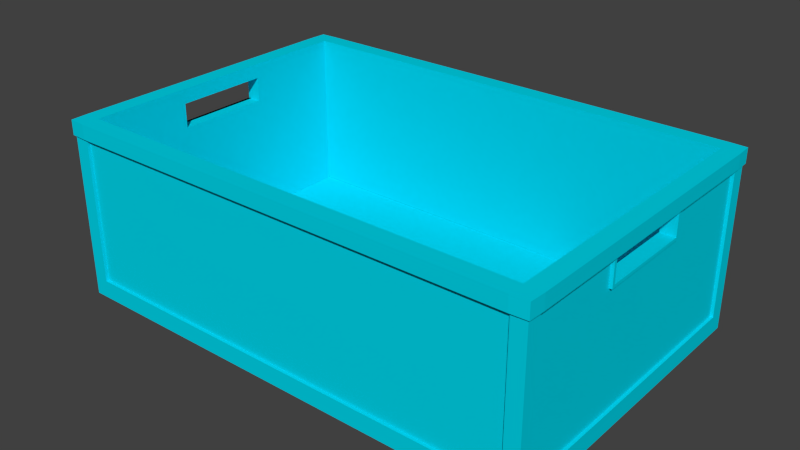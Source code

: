 # Source: container.blend  (saved by Blender 2.70.0; exported with 4.5.12 LTS)
import bpy
from mathutils import Matrix  # noqa: F401  (used for matrix-valued properties, if any)

bpy.ops.wm.read_factory_settings(use_empty=True)
scene = bpy.context.scene
scene.name = 'Scene'

# ---- collections
col_collection_1 = bpy.data.collections.new('Collection 1'); scene.collection.children.link(col_collection_1)

# ---- materials (node trees are filled in below, after node groups)
mat_cluster04 = bpy.data.materials.new('CLuster04')
mat_cluster04.alpha_threshold = 0.0
mat_cluster04.use_transparent_shadow = False
mat_cluster04.diffuse_color = (0.0, 0.6667, 0.8275, 1.0)
mat_cluster04.specular_color = (0.898, 0.898, 0.898)
mat_cluster04.roughness = 0.5
mat_cluster04.line_color = (0.0, 0.0, 0.0, 1.0)

# ---- material node trees

# ---- world
world_world = bpy.data.worlds.new('World'); scene.world = world_world
world_world.color = (0.05088, 0.05088, 0.05088)
world_world.use_sun_shadow = False
world_world.sun_shadow_jitter_overblur = 0.0
world_world.cycles.sampling_method = 'MANUAL'
world_world.cycles.sample_map_resolution = 256

# ---- meshes
me_behaelter = bpy.data.meshes.new('Behaelter_')
me_behaelter.from_pydata([(-300.9, -199.8, -168.9), (-282.4, -199.8, -168.9), (282.4, -199.8, -168.9), (300.9, -199.8, -168.9), (-300.9, -181.9, -168.9), (-282.4, -181.9, -168.9), (282.4, -181.9, -168.9), (300.9, -181.9, -168.9), (-300.9, -59.02, -168.9), (-282.4, -59.02, -168.9), (282.4, -59.02, -168.9), (300.9, -59.02, -168.9), (-300.9, 59.02, -168.9), (-282.4, 59.02, -168.9), (282.4, 59.02, -168.9), (300.9, 59.02, -168.9), (-300.9, 181.9, -168.9), (-282.4, 181.9, -168.9), (282.4, 181.9, -168.9), (300.9, 181.9, -168.9), (-300.9, 199.8, -168.9), (-282.4, 199.8, -168.9), (282.4, 199.8, -168.9), (300.9, 199.8, -168.9), (-300.9, -199.8, -146.6), (-282.4, -199.8, -146.6), (282.4, -199.8, -146.6), (300.9, -199.8, -146.6), (-300.9, -181.9, -146.6), (-282.4, -181.9, -146.6), (282.4, -181.9, -146.6), (300.9, -181.9, -146.6), (-300.9, -59.02, -146.6), (-282.4, -59.02, -146.6), (282.4, -59.02, -146.6), (300.9, -59.02, -146.6), (-300.9, 59.02, -146.6), (-282.4, 59.02, -146.6), (282.4, 59.02, -146.6), (300.9, 59.02, -146.6), (-300.9, 181.9, -146.6), (-282.4, 181.9, -146.6), (282.4, 181.9, -146.6), (300.9, 181.9, -146.6), (-300.9, 199.8, -146.6), (-282.4, 199.8, -146.6), (282.4, 199.8, -146.6), (300.9, 199.8, -146.6), (-300.9, -199.8, 3.283), (-282.4, -199.8, 3.283), (282.4, -199.8, 3.283), (300.9, -199.8, 3.283), (300.9, -181.9, 3.283), (300.9, -59.02, 3.283), (300.9, 59.02, 3.283), (300.9, 181.9, 3.283), (300.9, 199.8, 3.283), (282.4, 199.8, 3.283), (-282.4, 199.8, 3.283), (-300.9, 199.8, 3.283), (-300.9, 181.9, 3.283), (-300.9, 59.02, 3.283), (-300.9, -59.02, 3.283), (-300.9, -181.9, 3.283), (282.4, -181.9, 3.283), (-282.4, -181.9, 3.283), (-282.4, -59.02, 3.283), (-282.4, 59.02, 3.283), (-282.4, 181.9, 3.283), (282.4, 181.9, 3.283), (282.4, 59.02, 3.283), (282.4, -59.02, 3.283), (-300.9, -199.8, 33.9), (-282.4, -199.8, 33.9), (282.4, -199.8, 33.9), (300.9, -199.8, 33.9), (300.9, -181.9, 33.9), (300.9, -59.02, 33.9), (300.9, 59.02, 33.9), (300.9, 181.9, 33.9), (300.9, 199.8, 33.9), (282.4, 199.8, 33.9), (-282.4, 199.8, 33.9), (-300.9, 199.8, 33.9), (-300.9, 181.9, 33.9), (-300.9, 59.02, 33.9), (-300.9, -59.02, 33.9), (-300.9, -181.9, 33.9), (282.4, -181.9, 33.9), (-282.4, -181.9, 33.9), (-282.4, -59.02, 33.9), (-282.4, 59.02, 33.9), (-282.4, 181.9, 33.9), (282.4, 181.9, 33.9), (282.4, 59.02, 33.9), (282.4, -59.02, 33.9), (-300.9, -199.8, 52.27), (-282.4, -199.8, 52.27), (282.4, -199.8, 52.27), (300.9, -199.8, 52.27), (300.9, -181.9, 52.27), (300.9, -59.02, 52.27), (300.9, 59.02, 52.27), (300.9, 181.9, 52.27), (300.9, 199.8, 52.27), (282.4, 199.8, 52.27), (-282.4, 199.8, 52.27), (-300.9, 199.8, 52.27), (-300.9, 181.9, 52.27), (-300.9, 59.02, 52.27), (-300.9, -59.02, 52.27), (-300.9, -181.9, 52.27), (282.4, -181.9, 52.27), (-282.4, -181.9, 52.27), (-282.4, -59.02, 52.27), (-282.4, 59.02, 52.27), (-282.4, 181.9, 52.27), (282.4, 181.9, 52.27), (282.4, 59.02, 52.27), (282.4, -59.02, 52.27), (-282.4, -195.9, -146.6), (282.4, -195.9, -146.6), (282.4, -195.9, 3.283), (282.4, -195.9, 33.9), (-282.4, -195.9, 33.9), (-282.4, -195.9, 3.283), (282.4, 195.9, -146.6), (-282.4, 195.9, -146.6), (-282.4, 195.9, 3.283), (-282.4, 195.9, 33.9), (282.4, 195.9, 33.9), (282.4, 195.9, 3.283), (-300.9, 62.87, 52.27), (-282.4, 62.87, 52.27), (-282.4, 62.87, 33.9), (-282.4, 62.87, 3.283), (-282.4, 62.87, -146.6), (282.4, 62.87, -146.6), (282.4, 62.87, 3.283), (282.4, 62.87, 33.9), (282.4, 62.87, 52.27), (300.9, 62.87, 52.27), (300.9, 62.87, 33.9), (300.9, 62.87, 3.283), (300.9, 62.87, -146.6), (300.9, 62.87, -168.9), (282.4, 62.87, -168.9), (-282.4, 62.87, -168.9), (-300.9, 62.87, -168.9), (-300.9, 62.87, -146.6), (-300.9, 62.87, 3.283), (-300.9, 62.87, 33.9), (-300.9, -62.57, 52.27), (-282.4, -62.57, 52.27), (-282.4, -62.57, 33.9), (-282.4, -62.57, 3.283), (-282.4, -62.57, -146.6), (282.4, -62.57, -146.6), (282.4, -62.57, 3.283), (282.4, -62.57, 33.9), (282.4, -62.57, 52.27), (300.9, -62.57, 52.27), (300.9, -62.57, 33.9), (300.9, -62.57, 3.283), (300.9, -62.57, -146.6), (300.9, -62.57, -168.9), (282.4, -62.57, -168.9), (-282.4, -62.57, -168.9), (-300.9, -62.57, -168.9), (-300.9, -62.57, -146.6), (-300.9, -62.57, 3.283), (-300.9, -62.57, 33.9), (-282.4, 195.9, -0.5312), (282.4, 195.9, -0.5313), (282.4, 199.8, -0.5313), (300.9, 199.8, -0.5313), (300.9, 181.9, -0.5313), (300.9, 62.87, -0.5313), (300.9, 59.02, -0.5313), (300.9, -59.02, -0.5313), (300.9, -62.57, -0.5313), (300.9, -181.9, -0.5313), (300.9, -199.8, -0.5313), (282.4, -199.8, -0.5313), (282.4, -195.9, -0.5313), (-282.4, -195.9, -0.5313), (-282.4, -199.8, -0.5313), (-300.9, -199.8, -0.5313), (-300.9, -181.9, -0.5313), (-300.9, -62.57, -0.5312), (-300.9, -59.02, -0.5312), (-300.9, 59.02, -0.5313), (-300.9, 62.87, -0.5313), (-300.9, 181.9, -0.5313), (-300.9, 199.8, -0.5312), (-282.4, 199.8, -0.5312), (297.1, -181.9, -146.6), (297.1, -62.57, -146.6), (297.1, -59.02, -146.6), (297.1, 59.02, -146.6), (297.1, 62.87, -146.6), (297.1, 181.9, -146.6), (297.1, 181.9, -0.5313), (297.1, 181.9, 3.283), (297.1, 181.9, 33.9), (297.1, 62.87, 33.9), (297.1, 62.87, 3.283), (297.1, 62.87, -0.5313), (297.1, 59.02, -0.5313), (297.1, -59.02, -0.5313), (297.1, -62.57, -0.5313), (297.1, -62.57, 3.283), (297.1, -62.57, 33.9), (297.1, -181.9, 33.9), (297.1, -181.9, 3.283), (297.1, -181.9, -0.5313), (-297.1, -59.02, -146.6), (-297.1, -62.57, -146.6), (-297.1, -181.9, -146.6), (-297.1, -181.9, -0.5313), (-297.1, -181.9, 3.283), (-297.1, -181.9, 33.9), (-297.1, -62.57, 33.9), (-297.1, -62.57, 3.283), (-297.1, -62.57, -0.5312), (-297.1, -59.02, -0.5312), (-297.1, -59.02, 3.283), (-297.1, 59.02, 3.283), (-297.1, 59.02, -0.5313), (-297.1, 62.87, -0.5313), (-297.1, 62.87, 3.283), (-297.1, 62.87, 33.9), (-297.1, 181.9, 33.9), (-297.1, 181.9, 3.283), (-297.1, 181.9, -0.5313), (-297.1, 181.9, -146.6), (-297.1, 62.87, -146.6), (-297.1, 59.02, -146.6), (-303.1, -202.0, 33.9), (-282.4, -202.9, 33.9), (282.4, -202.9, 33.9), (303.1, -202.0, 33.9), (304.0, -181.9, 33.9), (304.0, -62.57, 33.9), (304.0, -59.02, 33.9), (304.0, 59.02, 33.9), (304.0, 62.87, 33.9), (304.0, 181.9, 33.9), (303.1, 202.0, 33.9), (282.4, 202.9, 33.9), (-282.4, 202.9, 33.9), (-303.1, 202.0, 33.9), (-304.0, 181.9, 33.9), (-304.0, 62.87, 33.9), (-304.0, 59.02, 33.9), (-304.0, -59.02, 33.9), (-304.0, -62.57, 33.9), (-304.0, -181.9, 33.9), (-282.4, -202.9, 52.27), (-303.1, -202.0, 52.27), (-304.0, -181.9, 52.27), (-304.0, -62.57, 52.27), (-304.0, -59.02, 52.27), (-304.0, 59.02, 52.27), (-304.0, 62.87, 52.27), (-304.0, 181.9, 52.27), (-303.1, 202.0, 52.27), (-282.4, 202.9, 52.27), (282.4, 202.9, 52.27), (303.1, 202.0, 52.27), (304.0, 181.9, 52.27), (304.0, 62.87, 52.27), (304.0, 59.02, 52.27), (304.0, -59.02, 52.27), (304.0, -62.57, 52.27), (304.0, -181.9, 52.27), (303.1, -202.0, 52.27), (282.4, -202.9, 52.27), (-300.9, -199.8, -168.9), (-282.4, -199.8, -168.9), (-300.9, -199.8, -168.9), (-282.4, -199.8, -168.9), (282.4, -199.8, -168.9), (-282.4, -199.8, -168.9), (282.4, -199.8, -168.9), (300.9, -199.8, -168.9), (282.4, -199.8, -168.9), (300.9, -199.8, -168.9), (300.9, -181.9, -168.9), (300.9, -199.8, -146.6), (300.9, -199.8, -168.9), (300.9, -62.57, -168.9), (300.9, -181.9, -168.9), (300.9, -62.57, -168.9), (300.9, -59.02, -168.9), (300.9, 59.02, -168.9), (300.9, -59.02, -168.9), (300.9, 62.87, -168.9), (300.9, 59.02, -168.9), (300.9, 62.87, -168.9), (300.9, 181.9, -168.9), (300.9, 199.8, -168.9), (300.9, 181.9, -168.9), (300.9, 199.8, -168.9), (282.4, 199.8, -168.9), (300.9, 199.8, -146.6), (300.9, 199.8, -168.9), (282.4, 199.8, -168.9), (-282.4, 199.8, -168.9), (282.4, 199.8, -168.9), (-282.4, 199.8, -168.9), (-300.9, 199.8, -168.9), (-282.4, 199.8, -168.9), (-300.9, 199.8, -168.9), (-300.9, 181.9, -168.9), (-300.9, 199.8, -146.6), (-300.9, 199.8, -168.9), (-300.9, 62.87, -168.9), (-300.9, 181.9, -168.9), (-300.9, 62.87, -168.9), (-300.9, 59.02, -168.9), (-300.9, -59.02, -168.9), (-300.9, 59.02, -168.9), (-300.9, -62.57, -168.9), (-300.9, -59.02, -168.9), (-300.9, -62.57, -168.9), (-300.9, -181.9, -168.9), (-300.9, -199.8, -168.9), (-300.9, -199.8, -146.6), (-300.9, -199.8, -146.6), (-300.9, -181.9, -168.9), (300.9, -199.8, -0.5313), (300.9, -199.8, -0.5313), (300.9, -199.8, -146.6), (300.9, 199.8, -0.5313), (300.9, 199.8, -0.5313), (300.9, 199.8, -146.6), (-300.9, 199.8, -0.5312), (-300.9, 199.8, -0.5312), (-300.9, 199.8, -146.6), (-300.9, -199.8, -146.6), (-300.9, -199.8, -0.5313), (-300.9, -199.8, -146.6), (300.9, 181.9, -168.9), (300.9, 62.87, -168.9), (300.9, 181.9, -168.9), (-300.9, 59.02, -168.9), (-300.9, 62.87, -168.9), (-300.9, 59.02, -168.9), (300.9, -59.02, -168.9), (300.9, -62.57, -168.9), (300.9, -59.02, -168.9), (-300.9, -181.9, -168.9), (-300.9, -62.57, -168.9), (-300.9, -181.9, -168.9), (300.9, -199.8, -0.5313), (300.9, -199.8, -0.5313), (300.9, 199.8, -0.5313), (300.9, 199.8, -0.5313), (-300.9, 199.8, -0.5312), (-300.9, 199.8, -0.5312), (-300.9, -199.8, -0.5313)], [], [(0, 4, 5), (0, 5, 1), (1, 5, 6), (6, 2, 1), (2, 6, 7), (7, 3, 2), (168, 167, 5), (5, 4, 168), (167, 166, 6), (6, 5, 167), (166, 165, 7), (7, 6, 166), (8, 12, 13), (13, 9, 8), (9, 13, 14), (14, 10, 9), (10, 14, 15), (15, 11, 10), (148, 147, 13), (13, 12, 148), (147, 146, 14), (14, 13, 147), (146, 145, 15), (15, 14, 146), (16, 20, 21), (21, 17, 16), (17, 21, 22), (22, 18, 17), (18, 22, 23), (23, 19, 18), (96, 97, 113), (113, 111, 96), (97, 98, 112), (112, 113, 97), (98, 99, 100), (100, 112, 98), (113, 153, 152), (152, 111, 113), (30, 157, 156), (156, 29, 30), (100, 161, 160), (160, 112, 100), (110, 114, 115), (115, 109, 110), (33, 34, 38), (38, 37, 33), (119, 101, 102), (102, 118, 119), (115, 133, 132), (132, 109, 115), (38, 137, 136), (136, 37, 38), (102, 141, 140), (140, 118, 102), (108, 116, 106), (106, 107, 108), (116, 117, 105), (105, 106, 116), (117, 103, 104), (104, 105, 117), (278, 279, 25), (25, 24, 280), (281, 282, 26), (26, 25, 283), (284, 285, 27), (27, 26, 286), (287, 288, 31), (31, 289, 290), (291, 164, 31), (31, 292, 293), (294, 295, 39), (39, 35, 296), (297, 144, 39), (39, 298, 299), (300, 301, 47), (47, 43, 302), (303, 304, 46), (46, 305, 306), (307, 308, 45), (45, 46, 309), (310, 311, 44), (44, 45, 312), (313, 314, 40), (40, 315, 316), (317, 149, 40), (40, 318, 319), (320, 321, 32), (32, 36, 322), (323, 169, 32), (32, 324, 325), (326, 327, 328), (329, 28, 330), (25, 186, 187), (187, 24, 25), (121, 184, 185), (185, 120, 121), (27, 182, 183), (183, 26, 27), (31, 181, 331), (332, 333, 31), (197, 210, 215), (215, 196, 197), (199, 208, 209), (209, 198, 199), (200, 207, 208), (208, 199, 200), (47, 175, 176), (176, 43, 47), (46, 174, 334), (335, 336, 46), (127, 172, 173), (173, 126, 127), (44, 194, 195), (195, 45, 44), (40, 193, 337), (338, 339, 40), (236, 229, 234), (234, 235, 236), (216, 225, 228), (228, 237, 216), (217, 224, 225), (225, 216, 217), (340, 341, 188), (188, 28, 342), (30, 29, 65), (65, 64, 30), (156, 155, 65), (65, 29, 156), (33, 37, 67), (67, 66, 33), (136, 135, 67), (67, 37, 136), (41, 42, 69), (69, 68, 41), (137, 138, 69), (69, 42, 137), (38, 34, 71), (71, 70, 38), (157, 158, 71), (71, 34, 157), (48, 49, 73), (73, 72, 48), (125, 122, 123), (123, 124, 125), (50, 51, 75), (75, 74, 50), (51, 52, 76), (76, 75, 51), (211, 212, 213), (213, 214, 211), (143, 142, 78), (78, 54, 143), (55, 56, 80), (80, 79, 55), (56, 57, 81), (81, 80, 56), (131, 128, 129), (129, 130, 131), (58, 59, 83), (83, 82, 58), (59, 60, 84), (84, 83, 59), (230, 231, 232), (232, 233, 230), (170, 171, 86), (86, 62, 170), (63, 48, 72), (72, 87, 63), (64, 65, 89), (89, 88, 64), (155, 154, 89), (89, 65, 155), (135, 134, 91), (91, 67, 135), (68, 69, 93), (93, 92, 68), (138, 139, 93), (93, 69, 138), (158, 159, 95), (95, 71, 158), (238, 239, 258), (258, 259, 238), (239, 240, 277), (277, 258, 239), (240, 241, 276), (276, 277, 240), (241, 242, 275), (275, 276, 241), (243, 274, 275), (275, 242, 243), (244, 245, 272), (272, 273, 244), (246, 271, 272), (272, 245, 246), (247, 248, 269), (269, 270, 247), (248, 249, 268), (268, 269, 248), (249, 250, 267), (267, 268, 249), (250, 251, 266), (266, 267, 250), (251, 252, 265), (265, 266, 251), (253, 264, 265), (265, 252, 253), (254, 255, 262), (262, 263, 254), (256, 261, 262), (262, 255, 256), (257, 238, 259), (259, 260, 257), (88, 89, 113), (113, 112, 88), (154, 153, 113), (113, 89, 154), (90, 91, 115), (115, 114, 90), (134, 133, 115), (115, 91, 134), (92, 93, 117), (117, 116, 92), (139, 140, 117), (117, 93, 139), (94, 95, 119), (119, 118, 94), (159, 160, 119), (119, 95, 159), (62, 86, 90), (90, 66, 62), (86, 85, 91), (91, 90, 86), (85, 61, 67), (67, 91, 85), (61, 62, 66), (66, 67, 61), (54, 78, 94), (94, 70, 54), (78, 77, 95), (95, 94, 78), (77, 53, 71), (71, 95, 77), (53, 54, 70), (70, 71, 53), (25, 26, 121), (121, 120, 25), (183, 184, 121), (121, 26, 183), (50, 74, 123), (123, 122, 50), (74, 73, 124), (124, 123, 74), (73, 49, 125), (125, 124, 73), (186, 185, 125), (125, 49, 186), (46, 45, 127), (127, 126, 46), (195, 172, 127), (127, 45, 195), (58, 82, 129), (129, 128, 58), (82, 81, 130), (130, 129, 82), (81, 57, 131), (131, 130, 81), (174, 173, 131), (131, 57, 174), (16, 17, 147), (147, 148, 16), (17, 18, 146), (146, 147, 17), (18, 19, 145), (145, 146, 18), (116, 108, 132), (132, 133, 116), (42, 41, 136), (136, 137, 42), (103, 117, 140), (140, 141, 103), (343, 43, 144), (144, 344, 345), (346, 36, 149), (149, 347, 348), (201, 202, 207), (207, 200, 201), (237, 228, 229), (229, 236, 237), (41, 68, 135), (135, 136, 41), (38, 70, 138), (138, 137, 38), (203, 204, 205), (205, 206, 203), (61, 85, 151), (151, 150, 61), (68, 92, 134), (134, 135, 68), (70, 94, 139), (139, 138, 70), (247, 270, 271), (271, 246, 247), (254, 263, 264), (264, 253, 254), (92, 116, 133), (133, 134, 92), (94, 118, 140), (140, 139, 94), (8, 9, 167), (167, 168, 8), (9, 10, 166), (166, 167, 9), (10, 11, 165), (165, 166, 10), (114, 110, 152), (152, 153, 114), (34, 33, 156), (156, 157, 34), (101, 119, 160), (160, 161, 101), (349, 35, 164), (164, 350, 351), (352, 28, 169), (169, 353, 354), (198, 209, 210), (210, 197, 198), (218, 219, 224), (224, 217, 218), (33, 66, 155), (155, 156, 33), (30, 64, 158), (158, 157, 30), (53, 77, 162), (162, 163, 53), (220, 221, 222), (222, 223, 220), (66, 90, 154), (154, 155, 66), (64, 88, 159), (159, 158, 64), (244, 273, 274), (274, 243, 244), (257, 260, 261), (261, 256, 257), (90, 114, 153), (153, 154, 90), (88, 112, 160), (160, 159, 88), (49, 48, 187), (187, 186, 49), (122, 125, 185), (185, 184, 122), (51, 50, 183), (183, 182, 51), (52, 51, 355), (356, 181, 52), (211, 214, 215), (215, 210, 211), (54, 53, 179), (179, 178, 54), (143, 54, 178), (178, 177, 143), (56, 55, 176), (176, 175, 56), (57, 56, 357), (358, 174, 57), (128, 131, 173), (173, 172, 128), (59, 58, 195), (195, 194, 59), (60, 59, 359), (360, 193, 60), (230, 233, 234), (234, 229, 230), (226, 227, 228), (228, 225, 226), (170, 62, 190), (190, 189, 170), (48, 63, 188), (188, 361, 48), (50, 122, 184), (184, 183, 50), (25, 120, 185), (185, 186, 25), (58, 128, 172), (172, 195, 58), (46, 126, 173), (173, 174, 46), (203, 206, 207), (207, 202, 203), (61, 150, 192), (192, 191, 61), (53, 163, 180), (180, 179, 53), (220, 223, 224), (224, 219, 220), (31, 164, 197), (197, 196, 31), (164, 35, 198), (198, 197, 164), (35, 39, 199), (199, 198, 35), (39, 144, 200), (200, 199, 39), (144, 43, 201), (201, 200, 144), (43, 176, 202), (202, 201, 43), (176, 55, 203), (203, 202, 176), (55, 79, 204), (204, 203, 55), (79, 142, 205), (205, 204, 79), (142, 143, 206), (206, 205, 142), (143, 177, 207), (207, 206, 143), (177, 178, 208), (208, 207, 177), (178, 179, 209), (209, 208, 178), (179, 180, 210), (210, 209, 179), (180, 163, 211), (211, 210, 180), (163, 162, 212), (212, 211, 163), (162, 76, 213), (213, 212, 162), (76, 52, 214), (214, 213, 76), (52, 181, 215), (215, 214, 52), (181, 31, 196), (196, 215, 181), (32, 169, 217), (217, 216, 32), (169, 28, 218), (218, 217, 169), (28, 188, 219), (219, 218, 28), (188, 63, 220), (220, 219, 188), (63, 87, 221), (221, 220, 63), (87, 171, 222), (222, 221, 87), (171, 170, 223), (223, 222, 171), (170, 189, 224), (224, 223, 170), (189, 190, 225), (225, 224, 189), (190, 62, 226), (226, 225, 190), (62, 61, 227), (227, 226, 62), (61, 191, 228), (228, 227, 61), (191, 192, 229), (229, 228, 191), (192, 150, 230), (230, 229, 192), (150, 151, 231), (231, 230, 150), (151, 84, 232), (232, 231, 151), (84, 60, 233), (233, 232, 84), (60, 193, 234), (234, 233, 60), (193, 40, 235), (235, 234, 193), (40, 149, 236), (236, 235, 40), (149, 36, 237), (237, 236, 149), (36, 32, 216), (216, 237, 36), (72, 73, 239), (239, 238, 72), (73, 74, 240), (240, 239, 73), (74, 75, 241), (241, 240, 74), (75, 76, 242), (242, 241, 75), (76, 162, 243), (243, 242, 76), (162, 77, 244), (244, 243, 162), (77, 78, 245), (245, 244, 77), (78, 142, 246), (246, 245, 78), (142, 79, 247), (247, 246, 142), (79, 80, 248), (248, 247, 79), (80, 81, 249), (249, 248, 80), (81, 82, 250), (250, 249, 81), (82, 83, 251), (251, 250, 82), (83, 84, 252), (252, 251, 83), (84, 151, 253), (253, 252, 84), (151, 85, 254), (254, 253, 151), (85, 86, 255), (255, 254, 85), (86, 171, 256), (256, 255, 86), (171, 87, 257), (257, 256, 171), (87, 72, 238), (238, 257, 87), (97, 96, 259), (259, 258, 97), (96, 111, 260), (260, 259, 96), (111, 152, 261), (261, 260, 111), (152, 110, 262), (262, 261, 152), (110, 109, 263), (263, 262, 110), (109, 132, 264), (264, 263, 109), (132, 108, 265), (265, 264, 132), (108, 107, 266), (266, 265, 108), (107, 106, 267), (267, 266, 107), (106, 105, 268), (268, 267, 106), (105, 104, 269), (269, 268, 105), (104, 103, 270), (270, 269, 104), (103, 141, 271), (271, 270, 103), (141, 102, 272), (272, 271, 141), (102, 101, 273), (273, 272, 102), (101, 161, 274), (274, 273, 101), (161, 100, 275), (275, 274, 161), (100, 99, 276), (276, 275, 100), (99, 98, 277), (277, 276, 99), (98, 97, 258), (258, 277, 98)])
_uv = me_behaelter.uv_layers.new(name='UVMap')
_uv.uv.foreach_set('vector', [1.0, 0.0, 1.0, 79.93, -199.6, 79.93, 1.0, 0.0, -199.6, 79.93, -199.6, 0.0, -199.6, 0.0, -199.6, 79.93, -400.2, 79.93, -400.2, 79.93, -400.2, 0.0, -199.6, 0.0, -400.2, 0.0, -400.2, 79.93, -600.8, 79.93, -600.8, 79.93, -600.8, 0.0, -400.2, 0.0, 1.0, 157.5, -199.6, 157.5, -199.6, 79.93, -199.6, 79.93, 1.0, 79.93, 1.0, 157.5, -199.6, 157.5, -400.2, 157.5, -400.2, 79.93, -400.2, 79.93, -199.6, 79.93, -199.6, 157.5, -400.2, 157.5, -600.8, 157.5, -600.8, 79.93, -600.8, 79.93, -400.2, 79.93, -400.2, 157.5, 1.0, 159.9, 1.0, 239.8, -199.6, 239.8, -199.6, 239.8, -199.6, 159.9, 1.0, 159.9, -199.6, 159.9, -199.6, 239.8, -400.2, 239.8, -400.2, 239.8, -400.2, 159.9, -199.6, 159.9, -400.2, 159.9, -400.2, 239.8, -600.8, 239.8, -600.8, 239.8, -600.8, 159.9, -400.2, 159.9, 1.0, 242.3, -199.6, 242.3, -199.6, 239.8, -199.6, 239.8, 1.0, 239.8, 1.0, 242.3, -199.6, 242.3, -400.2, 242.3, -400.2, 239.8, -400.2, 239.8, -199.6, 239.8, -199.6, 242.3, -400.2, 242.3, -600.8, 242.3, -600.8, 239.8, -600.8, 239.8, -400.2, 239.8, -400.2, 242.3, 1.0, 319.7, 1.0, 399.6, -199.6, 399.6, -199.6, 399.6, -199.6, 319.7, 1.0, 319.7, -199.6, 319.7, -199.6, 399.6, -400.2, 399.6, -400.2, 399.6, -400.2, 319.7, -199.6, 319.7, -400.2, 319.7, -400.2, 399.6, -600.8, 399.6, -600.8, 399.6, -600.8, 319.7, -400.2, 319.7, 0.0, 0.0, 200.6, 0.0, 200.6, 79.93, 200.6, 79.93, 0.0, 79.93, 0.0, 0.0, 200.6, 0.0, 401.2, 0.0, 401.2, 79.93, 401.2, 79.93, 200.6, 79.93, 200.6, 0.0, 401.2, 0.0, 601.8, 0.0, 601.8, 79.93, 601.8, 79.93, 401.2, 79.93, 401.2, 0.0, 200.6, 79.93, 200.6, 157.5, 0.0, 157.5, 0.0, 157.5, 0.0, 79.93, 200.6, 79.93, 401.2, 79.93, 401.2, 157.5, 200.6, 157.5, 200.6, 157.5, 200.6, 79.93, 401.2, 79.93, 601.8, 79.93, 601.8, 157.5, 401.2, 157.5, 401.2, 157.5, 401.2, 79.93, 601.8, 79.93, 0.0, 159.9, 200.6, 159.9, 200.6, 239.8, 200.6, 239.8, 0.0, 239.8, 0.0, 159.9, 200.6, 159.9, 401.2, 159.9, 401.2, 239.8, 401.2, 239.8, 200.6, 239.8, 200.6, 159.9, 401.2, 159.9, 601.8, 159.9, 601.8, 239.8, 601.8, 239.8, 401.2, 239.8, 401.2, 159.9, 200.6, 239.8, 200.6, 242.3, 0.0, 242.3, 0.0, 242.3, 0.0, 239.8, 200.6, 239.8, 401.2, 239.8, 401.2, 242.3, 200.6, 242.3, 200.6, 242.3, 200.6, 239.8, 401.2, 239.8, 601.8, 239.8, 601.8, 242.3, 401.2, 242.3, 401.2, 242.3, 401.2, 239.8, 601.8, 239.8, 0.0, 319.7, 200.6, 319.7, 200.6, 399.6, 200.6, 399.6, 0.0, 399.6, 0.0, 319.7, 200.6, 319.7, 401.2, 319.7, 401.2, 399.6, 401.2, 399.6, 200.6, 399.6, 200.6, 319.7, 401.2, 319.7, 601.8, 319.7, 601.8, 399.6, 601.8, 399.6, 401.2, 399.6, 401.2, 319.7, 0.0, 0.0, 200.6, 0.0, 200.6, 67.17, 200.6, 67.17, 0.0, 67.17, 0.0, 0.0, 200.6, 0.0, 401.2, 0.0, 401.2, 67.17, 401.2, 67.17, 200.6, 67.17, 200.6, 0.0, 401.2, 0.0, 601.8, 0.0, 601.8, 67.17, 601.8, 67.17, 401.2, 67.17, 401.2, 0.0, 0.0, 0.0, 79.93, 0.0, 79.93, 67.17, 79.93, 67.17, 0.0, 67.17, 0.0, 0.0, 157.5, 0.0, 157.5, 67.17, 79.93, 67.17, 79.93, 67.17, 79.93, 0.0, 157.5, 0.0, 159.9, 0.0, 239.8, 0.0, 239.8, 67.17, 239.8, 67.17, 159.9, 67.17, 159.9, 0.0, 242.3, 0.0, 242.3, 67.17, 239.8, 67.17, 239.8, 67.17, 239.8, 0.0, 242.3, 0.0, 319.7, 0.0, 399.6, 0.0, 399.6, 67.17, 399.6, 67.17, 319.7, 67.17, 319.7, 0.0, 0.0, 0.0, 200.6, 0.0, 200.6, 67.17, 200.6, 67.17, 0.0, 67.17, 0.0, 0.0, 200.6, 0.0, 401.2, 0.0, 401.2, 67.17, 401.2, 67.17, 200.6, 67.17, 200.6, 0.0, 401.2, 0.0, 601.8, 0.0, 601.8, 67.17, 601.8, 67.17, 401.2, 67.17, 401.2, 0.0, 0.0, 0.0, 79.93, 0.0, 79.93, 67.17, 79.93, 67.17, 0.0, 67.17, 0.0, 0.0, 157.3, 0.0, 157.3, 67.17, 79.93, 67.17, 79.93, 67.17, 79.93, 0.0, 157.3, 0.0, 159.9, 0.0, 239.8, 0.0, 239.8, 67.17, 239.8, 67.17, 159.9, 67.17, 159.9, 0.0, 242.1, 0.0, 242.1, 67.17, 239.8, 67.17, 239.8, 67.17, 239.8, 0.0, 242.1, 0.0, 319.7, 0.0, 399.6, 0.0, 399.6, 67.17, 399.6, 67.17, 319.7, 67.17, 319.7, 0.0, 200.6, 67.17, 200.6, 1.709, 0.0, 1.709, 0.0, 1.709, 0.0, 67.17, 200.6, 67.17, 401.2, 67.17, 401.2, 1.709, 200.6, 1.709, 200.6, 1.709, 200.6, 67.17, 401.2, 67.17, 601.8, 67.17, 601.8, 1.709, 401.2, 1.709, 401.2, 1.709, 401.2, 67.17, 601.8, 67.17, 79.93, 67.17, 588.6, 79.6, 586.5, 1.709, 586.5, 1.709, 0.0, 67.17, 79.93, 67.17, 157.5, 67.17, 590.5, 155.2, 588.6, 79.6, 588.6, 79.6, 79.93, 67.17, 157.5, 67.17, 239.8, 67.17, 592.6, 235.4, 590.6, 157.5, 590.6, 157.5, 159.9, 67.17, 239.8, 67.17, 242.3, 67.17, 592.7, 237.8, 592.6, 235.4, 592.6, 235.4, 239.8, 67.17, 242.3, 67.17, 399.6, 67.17, 596.7, 391.2, 594.7, 313.3, 594.7, 313.3, 319.7, 67.17, 399.6, 67.17, 200.6, 67.17, 396.1, 391.2, 586.5, 391.2, 586.5, 391.2, 0.0, 67.17, 200.6, 67.17, 401.2, 67.17, 205.7, 391.2, 396.1, 391.2, 396.1, 391.2, 200.6, 67.17, 401.2, 67.17, 601.8, 67.17, 15.31, 391.2, 205.7, 391.2, 205.7, 391.2, 401.2, 67.17, 601.8, 67.17, 79.93, 67.17, 2.034, 313.3, 0.0, 391.2, 0.0, 391.2, 0.0, 67.17, 79.93, 67.17, 157.3, 67.17, 4.004, 237.8, 2.034, 313.3, 2.034, 313.3, 79.93, 67.17, 157.3, 67.17, 239.8, 67.17, 6.101, 157.5, 4.067, 235.4, 4.067, 235.4, 159.9, 67.17, 239.8, 67.17, 242.1, 67.17, 6.16, 155.2, 6.101, 157.5, 6.101, 157.5, 239.8, 67.17, 242.1, 67.17, 399.6, 67.17, 10.17, 1.709, 8.135, 79.6, 8.135, 79.6, 319.7, 67.17, 399.6, 67.17, 401.2, 79.93, 200.6, 79.93, 200.6, 79.93, 200.6, 79.93, 401.2, 79.93, 401.2, 79.93, 200.6, 157.5, 200.6, 157.5, 200.6, 79.93, 200.6, 79.93, 200.6, 79.93, 200.6, 157.5, 200.6, 159.9, 200.6, 239.8, 200.6, 239.8, 200.6, 239.8, 200.6, 159.9, 200.6, 159.9, 200.6, 242.3, 200.6, 242.3, 200.6, 239.8, 200.6, 239.8, 200.6, 239.8, 200.6, 242.3, 200.6, 319.7, 401.2, 319.7, 401.2, 319.7, 401.2, 319.7, 200.6, 319.7, 200.6, 319.7, 401.2, 242.3, 401.2, 242.3, 401.2, 319.7, 401.2, 319.7, 401.2, 319.7, 401.2, 242.3, 401.2, 239.8, 401.2, 159.9, 401.2, 159.9, 401.2, 159.9, 401.2, 239.8, 401.2, 239.8, 401.2, 157.5, 401.2, 157.5, 401.2, 159.9, 401.2, 159.9, 401.2, 159.9, 401.2, 157.5, 0.0, 0.0, 200.6, 0.0, 200.6, 0.0, 200.6, 0.0, 0.0, 0.0, 0.0, 0.0, 200.6, 0.0, 401.2, 0.0, 401.2, 0.0, 401.2, 0.0, 200.6, 0.0, 200.6, 0.0, 401.2, 0.0, 601.8, 0.0, 601.8, 0.0, 601.8, 0.0, 401.2, 0.0, 401.2, 0.0, 601.8, 0.0, 601.8, 79.93, 601.8, 79.93, 601.8, 79.93, 601.8, 0.0, 601.8, 0.0, 601.8, 157.5, 601.8, 157.5, 601.8, 79.93, 601.8, 79.93, 601.8, 79.93, 601.8, 157.5, 601.8, 242.3, 601.8, 242.3, 601.8, 239.8, 601.8, 239.8, 601.8, 239.8, 601.8, 242.3, 601.8, 319.7, 601.8, 399.6, 601.8, 399.6, 601.8, 399.6, 601.8, 319.7, 601.8, 319.7, 601.8, 399.6, 401.2, 399.6, 401.2, 399.6, 401.2, 399.6, 601.8, 399.6, 601.8, 399.6, 401.2, 399.6, 200.6, 399.6, 200.6, 399.6, 200.6, 399.6, 401.2, 399.6, 401.2, 399.6, 200.6, 399.6, 0.0, 399.6, 0.0, 399.6, 0.0, 399.6, 200.6, 399.6, 200.6, 399.6, 0.0, 399.6, 0.0, 319.7, 0.0, 319.7, 0.0, 319.7, 0.0, 399.6, 0.0, 399.6, 0.0, 242.3, 0.0, 242.3, 0.0, 319.7, 0.0, 319.7, 0.0, 319.7, 0.0, 242.3, 0.0, 157.5, 0.0, 157.5, 0.0, 159.9, 0.0, 159.9, 0.0, 159.9, 0.0, 157.5, 0.0, 79.93, 0.0, 0.0, 0.0, 0.0, 0.0, 0.0, 0.0, 79.93, 0.0, 79.93, 401.2, 79.93, 200.6, 79.93, 200.6, 79.93, 200.6, 79.93, 401.2, 79.93, 401.2, 79.93, 200.6, 157.5, 200.6, 157.5, 200.6, 79.93, 200.6, 79.93, 200.6, 79.93, 200.6, 157.5, 200.6, 242.3, 200.6, 242.3, 200.6, 239.8, 200.6, 239.8, 200.6, 239.8, 200.6, 242.3, 200.6, 319.7, 401.2, 319.7, 401.2, 319.7, 401.2, 319.7, 200.6, 319.7, 200.6, 319.7, 401.2, 242.3, 401.2, 242.3, 401.2, 319.7, 401.2, 319.7, 401.2, 319.7, 401.2, 242.3, 401.2, 157.5, 401.2, 157.5, 401.2, 159.9, 401.2, 159.9, 401.2, 159.9, 401.2, 157.5, 0.0, 0.0, 200.6, 0.0, 200.6, 0.0, 200.6, 0.0, 0.0, 0.0, 0.0, 0.0, 200.6, 0.0, 401.2, 0.0, 401.2, 0.0, 401.2, 0.0, 200.6, 0.0, 200.6, 0.0, 401.2, 0.0, 601.8, 0.0, 601.8, 0.0, 601.8, 0.0, 401.2, 0.0, 401.2, 0.0, 601.8, 0.0, 601.8, 79.93, 601.8, 79.93, 601.8, 79.93, 601.8, 0.0, 601.8, 0.0, 601.8, 157.5, 601.8, 157.5, 601.8, 79.93, 601.8, 79.93, 601.8, 79.93, 601.8, 157.5, 601.8, 159.9, 601.8, 239.8, 601.8, 239.8, 601.8, 239.8, 601.8, 159.9, 601.8, 159.9, 601.8, 242.3, 601.8, 242.3, 601.8, 239.8, 601.8, 239.8, 601.8, 239.8, 601.8, 242.3, 601.8, 319.7, 601.8, 399.6, 601.8, 399.6, 601.8, 399.6, 601.8, 319.7, 601.8, 319.7, 601.8, 399.6, 401.2, 399.6, 401.2, 399.6, 401.2, 399.6, 601.8, 399.6, 601.8, 399.6, 401.2, 399.6, 200.6, 399.6, 200.6, 399.6, 200.6, 399.6, 401.2, 399.6, 401.2, 399.6, 200.6, 399.6, 0.0, 399.6, 0.0, 399.6, 0.0, 399.6, 200.6, 399.6, 200.6, 399.6, 0.0, 399.6, 0.0, 319.7, 0.0, 319.7, 0.0, 319.7, 0.0, 399.6, 0.0, 399.6, 0.0, 242.3, 0.0, 242.3, 0.0, 319.7, 0.0, 319.7, 0.0, 319.7, 0.0, 242.3, 0.0, 239.8, 0.0, 159.9, 0.0, 159.9, 0.0, 159.9, 0.0, 239.8, 0.0, 239.8, 0.0, 157.5, 0.0, 157.5, 0.0, 159.9, 0.0, 159.9, 0.0, 159.9, 0.0, 157.5, 0.0, 79.93, 0.0, 0.0, 0.0, 0.0, 0.0, 0.0, 0.0, 79.93, 0.0, 79.93, 401.2, 79.93, 200.6, 79.93, 200.6, 79.93, 200.6, 79.93, 401.2, 79.93, 401.2, 79.93, 200.6, 157.5, 200.6, 157.5, 200.6, 79.93, 200.6, 79.93, 200.6, 79.93, 200.6, 157.5, 200.6, 159.9, 200.6, 239.8, 200.6, 239.8, 200.6, 239.8, 200.6, 159.9, 200.6, 159.9, 200.6, 242.3, 200.6, 242.3, 200.6, 239.8, 200.6, 239.8, 200.6, 239.8, 200.6, 242.3, 200.6, 319.7, 401.2, 319.7, 401.2, 319.7, 401.2, 319.7, 200.6, 319.7, 200.6, 319.7, 401.2, 242.3, 401.2, 242.3, 401.2, 319.7, 401.2, 319.7, 401.2, 319.7, 401.2, 242.3, 401.2, 239.8, 401.2, 159.9, 401.2, 159.9, 401.2, 159.9, 401.2, 239.8, 401.2, 239.8, 401.2, 157.5, 401.2, 157.5, 401.2, 159.9, 401.2, 159.9, 401.2, 159.9, 401.2, 157.5, 0.0, 159.9, 0.0, 159.9, 200.6, 159.9, 200.6, 159.9, 200.6, 159.9, 0.0, 159.9, 0.0, 159.9, 0.0, 239.8, 200.6, 239.8, 200.6, 239.8, 200.6, 159.9, 0.0, 159.9, 0.0, 239.8, 0.0, 239.8, 200.6, 239.8, 200.6, 239.8, 200.6, 239.8, 0.0, 239.8, 0.0, 239.8, 0.0, 159.9, 200.6, 159.9, 200.6, 159.9, 200.6, 239.8, 0.0, 239.8, 601.8, 239.8, 601.8, 239.8, 401.2, 239.8, 401.2, 239.8, 401.2, 239.8, 601.8, 239.8, 601.8, 239.8, 601.8, 159.9, 401.2, 159.9, 401.2, 159.9, 401.2, 239.8, 601.8, 239.8, 601.8, 159.9, 601.8, 159.9, 401.2, 159.9, 401.2, 159.9, 401.2, 159.9, 601.8, 159.9, 601.8, 159.9, 601.8, 239.8, 401.2, 239.8, 401.2, 239.8, 401.2, 159.9, 601.8, 159.9, 200.6, 67.17, 401.2, 67.17, 401.2, 67.17, 401.2, 67.17, 200.6, 67.17, 200.6, 67.17, 401.2, 1.709, 401.2, 1.709, 401.2, 67.17, 401.2, 67.17, 401.2, 67.17, 401.2, 1.709, 401.2, 0.0, 401.2, 0.0, 401.2, 0.0, 401.2, 0.0, 401.2, 0.0, 401.2, 0.0, 401.2, 0.0, 200.6, 0.0, 200.6, 0.0, 200.6, 0.0, 401.2, 0.0, 401.2, 0.0, 200.6, 0.0, 200.6, 0.0, 200.6, 0.0, 200.6, 0.0, 200.6, 0.0, 200.6, 0.0, 200.6, 1.709, 200.6, 1.709, 200.6, 0.0, 200.6, 0.0, 200.6, 0.0, 200.6, 1.709, 200.6, 67.17, 401.2, 67.17, 401.2, 67.17, 401.2, 67.17, 200.6, 67.17, 200.6, 67.17, 205.7, 391.2, 205.7, 391.2, 401.2, 67.17, 401.2, 67.17, 401.2, 67.17, 205.7, 391.2, 200.6, 399.6, 200.6, 399.6, 200.6, 399.6, 200.6, 399.6, 200.6, 399.6, 200.6, 399.6, 200.6, 399.6, 401.2, 399.6, 401.2, 399.6, 401.2, 399.6, 200.6, 399.6, 200.6, 399.6, 401.2, 399.6, 401.2, 399.6, 401.2, 399.6, 401.2, 399.6, 401.2, 399.6, 401.2, 399.6, 396.1, 391.2, 396.1, 391.2, 401.2, 399.6, 401.2, 399.6, 401.2, 399.6, 396.1, 391.2, 1.0, 319.7, -199.6, 319.7, -199.6, 242.3, -199.6, 242.3, 1.0, 242.3, 1.0, 319.7, -199.6, 319.7, -400.2, 319.7, -400.2, 242.3, -400.2, 242.3, -199.6, 242.3, -199.6, 319.7, -400.2, 319.7, -600.8, 319.7, -600.8, 242.3, -600.8, 242.3, -400.2, 242.3, -400.2, 319.7, 200.6, 319.7, 0.0, 319.7, 0.0, 242.3, 0.0, 242.3, 200.6, 242.3, 200.6, 319.7, 401.2, 319.7, 200.6, 319.7, 200.6, 242.3, 200.6, 242.3, 401.2, 242.3, 401.2, 319.7, 601.8, 319.7, 401.2, 319.7, 401.2, 242.3, 401.2, 242.3, 601.8, 242.3, 601.8, 319.7, 319.7, 0.0, 319.7, 67.17, 242.3, 67.17, 242.3, 67.17, 242.3, 0.0, 319.7, 0.0, 159.9, 0.0, 159.9, 67.17, 157.3, 67.17, 157.3, 67.17, 157.3, 0.0, 159.9, 0.0, 319.7, 67.17, 594.7, 313.3, 592.7, 237.8, 592.7, 237.8, 242.3, 67.17, 319.7, 67.17, 159.9, 67.17, 4.067, 235.4, 4.004, 237.8, 4.004, 237.8, 157.3, 67.17, 159.9, 67.17, 200.6, 319.7, 200.6, 319.7, 200.6, 242.3, 200.6, 242.3, 200.6, 242.3, 200.6, 319.7, 401.2, 239.8, 401.2, 239.8, 401.2, 242.3, 401.2, 242.3, 401.2, 242.3, 401.2, 239.8, 601.8, 319.7, 601.8, 319.7, 601.8, 242.3, 601.8, 242.3, 601.8, 242.3, 601.8, 319.7, 0.0, 239.8, 0.0, 239.8, 0.0, 242.3, 0.0, 242.3, 0.0, 242.3, 0.0, 239.8, 200.6, 319.7, 200.6, 319.7, 200.6, 242.3, 200.6, 242.3, 200.6, 242.3, 200.6, 319.7, 401.2, 239.8, 401.2, 239.8, 401.2, 242.3, 401.2, 242.3, 401.2, 242.3, 401.2, 239.8, 601.8, 319.7, 601.8, 319.7, 601.8, 242.3, 601.8, 242.3, 601.8, 242.3, 601.8, 319.7, 0.0, 239.8, 0.0, 239.8, 0.0, 242.3, 0.0, 242.3, 0.0, 242.3, 0.0, 239.8, 200.6, 319.7, 200.6, 319.7, 200.6, 242.3, 200.6, 242.3, 200.6, 242.3, 200.6, 319.7, 401.2, 239.8, 401.2, 239.8, 401.2, 242.3, 401.2, 242.3, 401.2, 242.3, 401.2, 239.8, 1.0, 159.9, -199.6, 159.9, -199.6, 157.5, -199.6, 157.5, 1.0, 157.5, 1.0, 159.9, -199.6, 159.9, -400.2, 159.9, -400.2, 157.5, -400.2, 157.5, -199.6, 157.5, -199.6, 159.9, -400.2, 159.9, -600.8, 159.9, -600.8, 157.5, -600.8, 157.5, -400.2, 157.5, -400.2, 159.9, 200.6, 159.9, 0.0, 159.9, 0.0, 157.5, 0.0, 157.5, 200.6, 157.5, 200.6, 159.9, 401.2, 159.9, 200.6, 159.9, 200.6, 157.5, 200.6, 157.5, 401.2, 157.5, 401.2, 159.9, 601.8, 159.9, 401.2, 159.9, 401.2, 157.5, 401.2, 157.5, 601.8, 157.5, 601.8, 159.9, 159.9, 0.0, 159.9, 67.17, 157.5, 67.17, 157.5, 67.17, 157.5, 0.0, 159.9, 0.0, 319.7, 0.0, 319.7, 67.17, 242.1, 67.17, 242.1, 67.17, 242.1, 0.0, 319.7, 0.0, 159.9, 67.17, 590.6, 157.5, 590.5, 155.2, 590.5, 155.2, 157.5, 67.17, 159.9, 67.17, 319.7, 67.17, 8.135, 79.6, 6.16, 155.2, 6.16, 155.2, 242.1, 67.17, 319.7, 67.17, 200.6, 159.9, 200.6, 159.9, 200.6, 157.5, 200.6, 157.5, 200.6, 157.5, 200.6, 159.9, 401.2, 79.93, 401.2, 79.93, 401.2, 157.5, 401.2, 157.5, 401.2, 157.5, 401.2, 79.93, 601.8, 159.9, 601.8, 159.9, 601.8, 157.5, 601.8, 157.5, 601.8, 157.5, 601.8, 159.9, 0.0, 79.93, 0.0, 79.93, 0.0, 157.5, 0.0, 157.5, 0.0, 157.5, 0.0, 79.93, 200.6, 159.9, 200.6, 159.9, 200.6, 157.5, 200.6, 157.5, 200.6, 157.5, 200.6, 159.9, 401.2, 79.93, 401.2, 79.93, 401.2, 157.5, 401.2, 157.5, 401.2, 157.5, 401.2, 79.93, 601.8, 159.9, 601.8, 159.9, 601.8, 157.5, 601.8, 157.5, 601.8, 157.5, 601.8, 159.9, 0.0, 79.93, 0.0, 79.93, 0.0, 157.5, 0.0, 157.5, 0.0, 157.5, 0.0, 79.93, 200.6, 159.9, 200.6, 159.9, 200.6, 157.5, 200.6, 157.5, 200.6, 157.5, 200.6, 159.9, 401.2, 79.93, 401.2, 79.93, 401.2, 157.5, 401.2, 157.5, 401.2, 157.5, 401.2, 79.93, 200.6, 0.0, 0.0, 0.0, 0.0, 1.709, 0.0, 1.709, 200.6, 1.709, 200.6, 0.0, 401.2, 0.0, 200.6, 0.0, 200.6, 1.709, 200.6, 1.709, 401.2, 1.709, 401.2, 0.0, 601.8, 0.0, 401.2, 0.0, 401.2, 1.709, 401.2, 1.709, 601.8, 1.709, 601.8, 0.0, 601.8, 79.93, 601.8, 0.0, 586.5, 1.709, 586.5, 1.709, 588.6, 79.6, 601.8, 79.93, 601.8, 157.5, 601.8, 79.93, 588.6, 79.6, 588.6, 79.6, 590.5, 155.2, 601.8, 157.5, 601.8, 239.8, 601.8, 159.9, 590.6, 157.5, 590.6, 157.5, 592.6, 235.4, 601.8, 239.8, 601.8, 242.3, 601.8, 239.8, 592.6, 235.4, 592.6, 235.4, 592.7, 237.8, 601.8, 242.3, 601.8, 399.6, 601.8, 319.7, 594.7, 313.3, 594.7, 313.3, 596.7, 391.2, 601.8, 399.6, 401.2, 399.6, 601.8, 399.6, 586.5, 391.2, 586.5, 391.2, 396.1, 391.2, 401.2, 399.6, 200.6, 399.6, 401.2, 399.6, 396.1, 391.2, 396.1, 391.2, 205.7, 391.2, 200.6, 399.6, 0.0, 399.6, 200.6, 399.6, 205.7, 391.2, 205.7, 391.2, 15.31, 391.2, 0.0, 399.6, 0.0, 319.7, 0.0, 399.6, 0.0, 391.2, 0.0, 391.2, 2.034, 313.3, 0.0, 319.7, 0.0, 242.3, 0.0, 319.7, 2.034, 313.3, 2.034, 313.3, 4.004, 237.8, 0.0, 242.3, 0.0, 159.9, 0.0, 239.8, 4.067, 235.4, 4.067, 235.4, 6.101, 157.5, 0.0, 159.9, 0.0, 157.5, 0.0, 159.9, 6.101, 157.5, 6.101, 157.5, 6.16, 155.2, 0.0, 157.5, 0.0, 0.0, 0.0, 79.93, 8.135, 79.6, 8.135, 79.6, 10.17, 1.709, 0.0, 0.0, 401.2, 0.0, 401.2, 0.0, 401.2, 1.709, 401.2, 1.709, 401.2, 1.709, 401.2, 0.0, 200.6, 67.17, 200.6, 67.17, 200.6, 1.709, 200.6, 1.709, 200.6, 1.709, 200.6, 67.17, 200.6, 399.6, 200.6, 399.6, 205.7, 391.2, 205.7, 391.2, 205.7, 391.2, 200.6, 399.6, 200.6, 67.17, 200.6, 67.17, 396.1, 391.2, 396.1, 391.2, 396.1, 391.2, 200.6, 67.17, 601.8, 319.7, 601.8, 242.3, 592.7, 237.8, 592.7, 237.8, 594.7, 313.3, 601.8, 319.7, 0.0, 239.8, 0.0, 242.3, 4.004, 237.8, 4.004, 237.8, 4.067, 235.4, 0.0, 239.8, 601.8, 159.9, 601.8, 157.5, 590.5, 155.2, 590.5, 155.2, 590.6, 157.5, 601.8, 159.9, 0.0, 79.93, 0.0, 157.5, 6.16, 155.2, 6.16, 155.2, 8.135, 79.6, 0.0, 79.93, 79.93, 67.17, 157.5, 67.17, 157.5, 67.17, 157.5, 67.17, 79.93, 67.17, 79.93, 67.17, 157.5, 67.17, 159.9, 67.17, 159.9, 67.17, 159.9, 67.17, 157.5, 67.17, 157.5, 67.17, 159.9, 67.17, 239.8, 67.17, 239.8, 67.17, 239.8, 67.17, 159.9, 67.17, 159.9, 67.17, 239.8, 67.17, 242.3, 67.17, 242.3, 67.17, 242.3, 67.17, 239.8, 67.17, 239.8, 67.17, 242.3, 67.17, 319.7, 67.17, 319.7, 67.17, 319.7, 67.17, 242.3, 67.17, 242.3, 67.17, 319.7, 67.17, 594.7, 313.3, 594.7, 313.3, 594.7, 313.3, 319.7, 67.17, 319.7, 67.17, 594.7, 313.3, 601.8, 319.7, 601.8, 319.7, 601.8, 319.7, 594.7, 313.3, 594.7, 313.3, 601.8, 319.7, 601.8, 319.7, 601.8, 319.7, 601.8, 319.7, 601.8, 319.7, 601.8, 319.7, 601.8, 319.7, 601.8, 242.3, 601.8, 242.3, 601.8, 242.3, 601.8, 319.7, 601.8, 319.7, 601.8, 242.3, 601.8, 242.3, 601.8, 242.3, 601.8, 242.3, 601.8, 242.3, 601.8, 242.3, 601.8, 242.3, 592.7, 237.8, 592.7, 237.8, 592.7, 237.8, 601.8, 242.3, 601.8, 242.3, 592.7, 237.8, 592.6, 235.4, 592.6, 235.4, 592.6, 235.4, 592.7, 237.8, 592.7, 237.8, 592.6, 235.4, 590.6, 157.5, 590.6, 157.5, 590.6, 157.5, 592.6, 235.4, 592.6, 235.4, 590.6, 157.5, 590.5, 155.2, 590.5, 155.2, 590.5, 155.2, 590.6, 157.5, 590.6, 157.5, 590.5, 155.2, 601.8, 157.5, 601.8, 157.5, 601.8, 157.5, 590.5, 155.2, 590.5, 155.2, 601.8, 157.5, 601.8, 157.5, 601.8, 157.5, 601.8, 157.5, 601.8, 157.5, 601.8, 157.5, 601.8, 157.5, 601.8, 79.93, 601.8, 79.93, 601.8, 79.93, 601.8, 157.5, 601.8, 157.5, 601.8, 79.93, 601.8, 79.93, 601.8, 79.93, 601.8, 79.93, 601.8, 79.93, 601.8, 79.93, 601.8, 79.93, 588.6, 79.6, 588.6, 79.6, 588.6, 79.6, 601.8, 79.93, 601.8, 79.93, 588.6, 79.6, 79.93, 67.17, 79.93, 67.17, 79.93, 67.17, 588.6, 79.6, 588.6, 79.6, 239.8, 67.17, 242.1, 67.17, 242.1, 67.17, 242.1, 67.17, 239.8, 67.17, 239.8, 67.17, 242.1, 67.17, 319.7, 67.17, 319.7, 67.17, 319.7, 67.17, 242.1, 67.17, 242.1, 67.17, 319.7, 67.17, 8.135, 79.6, 8.135, 79.6, 8.135, 79.6, 319.7, 67.17, 319.7, 67.17, 8.135, 79.6, 0.0, 79.93, 0.0, 79.93, 0.0, 79.93, 8.135, 79.6, 8.135, 79.6, 0.0, 79.93, 0.0, 79.93, 0.0, 79.93, 0.0, 79.93, 0.0, 79.93, 0.0, 79.93, 0.0, 79.93, 0.0, 157.5, 0.0, 157.5, 0.0, 157.5, 0.0, 79.93, 0.0, 79.93, 0.0, 157.5, 0.0, 157.5, 0.0, 157.5, 0.0, 157.5, 0.0, 157.5, 0.0, 157.5, 0.0, 157.5, 6.16, 155.2, 6.16, 155.2, 6.16, 155.2, 0.0, 157.5, 0.0, 157.5, 6.16, 155.2, 6.101, 157.5, 6.101, 157.5, 6.101, 157.5, 6.16, 155.2, 6.16, 155.2, 6.101, 157.5, 0.0, 159.9, 0.0, 159.9, 0.0, 159.9, 6.101, 157.5, 6.101, 157.5, 0.0, 159.9, 0.0, 239.8, 0.0, 239.8, 0.0, 239.8, 0.0, 159.9, 0.0, 159.9, 0.0, 239.8, 4.067, 235.4, 4.067, 235.4, 4.067, 235.4, 0.0, 239.8, 0.0, 239.8, 4.067, 235.4, 4.004, 237.8, 4.004, 237.8, 4.004, 237.8, 4.067, 235.4, 4.067, 235.4, 4.004, 237.8, 0.0, 242.3, 0.0, 242.3, 0.0, 242.3, 4.004, 237.8, 4.004, 237.8, 0.0, 242.3, 0.0, 242.3, 0.0, 242.3, 0.0, 242.3, 0.0, 242.3, 0.0, 242.3, 0.0, 242.3, 0.0, 319.7, 0.0, 319.7, 0.0, 319.7, 0.0, 242.3, 0.0, 242.3, 0.0, 319.7, 0.0, 319.7, 0.0, 319.7, 0.0, 319.7, 0.0, 319.7, 0.0, 319.7, 0.0, 319.7, 2.034, 313.3, 2.034, 313.3, 2.034, 313.3, 0.0, 319.7, 0.0, 319.7, 2.034, 313.3, 79.93, 67.17, 79.93, 67.17, 79.93, 67.17, 2.034, 313.3, 2.034, 313.3, 79.93, 67.17, 157.3, 67.17, 157.3, 67.17, 157.3, 67.17, 79.93, 67.17, 79.93, 67.17, 157.3, 67.17, 159.9, 67.17, 159.9, 67.17, 159.9, 67.17, 157.3, 67.17, 157.3, 67.17, 159.9, 67.17, 239.8, 67.17, 239.8, 67.17, 239.8, 67.17, 159.9, 67.17, 159.9, 67.17, 0.0, 0.0, 200.6, 0.0, 200.6, 0.0, 200.6, 0.0, 0.0, 0.0, 0.0, 0.0, 200.6, 0.0, 401.2, 0.0, 401.2, 0.0, 401.2, 0.0, 200.6, 0.0, 200.6, 0.0, 401.2, 0.0, 601.8, 0.0, 601.8, 0.0, 601.8, 0.0, 401.2, 0.0, 401.2, 0.0, 601.8, 0.0, 601.8, 79.93, 601.8, 79.93, 601.8, 79.93, 601.8, 0.0, 601.8, 0.0, 601.8, 79.93, 601.8, 157.5, 601.8, 157.5, 601.8, 157.5, 601.8, 79.93, 601.8, 79.93, 601.8, 157.5, 601.8, 159.9, 601.8, 159.9, 601.8, 159.9, 601.8, 157.5, 601.8, 157.5, 601.8, 159.9, 601.8, 239.8, 601.8, 239.8, 601.8, 239.8, 601.8, 159.9, 601.8, 159.9, 601.8, 239.8, 601.8, 242.3, 601.8, 242.3, 601.8, 242.3, 601.8, 239.8, 601.8, 239.8, 601.8, 242.3, 601.8, 319.7, 601.8, 319.7, 601.8, 319.7, 601.8, 242.3, 601.8, 242.3, 601.8, 319.7, 601.8, 399.6, 601.8, 399.6, 601.8, 399.6, 601.8, 319.7, 601.8, 319.7, 601.8, 399.6, 401.2, 399.6, 401.2, 399.6, 401.2, 399.6, 601.8, 399.6, 601.8, 399.6, 401.2, 399.6, 200.6, 399.6, 200.6, 399.6, 200.6, 399.6, 401.2, 399.6, 401.2, 399.6, 200.6, 399.6, 0.0, 399.6, 0.0, 399.6, 0.0, 399.6, 200.6, 399.6, 200.6, 399.6, 0.0, 399.6, 0.0, 319.7, 0.0, 319.7, 0.0, 319.7, 0.0, 399.6, 0.0, 399.6, 0.0, 319.7, 0.0, 242.3, 0.0, 242.3, 0.0, 242.3, 0.0, 319.7, 0.0, 319.7, 0.0, 242.3, 0.0, 239.8, 0.0, 239.8, 0.0, 239.8, 0.0, 242.3, 0.0, 242.3, 0.0, 239.8, 0.0, 159.9, 0.0, 159.9, 0.0, 159.9, 0.0, 239.8, 0.0, 239.8, 0.0, 159.9, 0.0, 157.5, 0.0, 157.5, 0.0, 157.5, 0.0, 159.9, 0.0, 159.9, 0.0, 157.5, 0.0, 79.93, 0.0, 79.93, 0.0, 79.93, 0.0, 157.5, 0.0, 157.5, 0.0, 79.93, 0.0, 0.0, 0.0, 0.0, 0.0, 0.0, 0.0, 79.93, 0.0, 79.93, 200.6, 0.0, 0.0, 0.0, 0.0, 0.0, 0.0, 0.0, 200.6, 0.0, 200.6, 0.0, 0.0, 0.0, 0.0, 79.93, 0.0, 79.93, 0.0, 79.93, 0.0, 0.0, 0.0, 0.0, 0.0, 79.93, 0.0, 157.5, 0.0, 157.5, 0.0, 157.5, 0.0, 79.93, 0.0, 79.93, 0.0, 157.5, 0.0, 159.9, 0.0, 159.9, 0.0, 159.9, 0.0, 157.5, 0.0, 157.5, 0.0, 159.9, 0.0, 239.8, 0.0, 239.8, 0.0, 239.8, 0.0, 159.9, 0.0, 159.9, 0.0, 239.8, 0.0, 242.3, 0.0, 242.3, 0.0, 242.3, 0.0, 239.8, 0.0, 239.8, 0.0, 242.3, 0.0, 319.7, 0.0, 319.7, 0.0, 319.7, 0.0, 242.3, 0.0, 242.3, 0.0, 319.7, 0.0, 399.6, 0.0, 399.6, 0.0, 399.6, 0.0, 319.7, 0.0, 319.7, 0.0, 399.6, 200.6, 399.6, 200.6, 399.6, 200.6, 399.6, 0.0, 399.6, 0.0, 399.6, 200.6, 399.6, 401.2, 399.6, 401.2, 399.6, 401.2, 399.6, 200.6, 399.6, 200.6, 399.6, 401.2, 399.6, 601.8, 399.6, 601.8, 399.6, 601.8, 399.6, 401.2, 399.6, 401.2, 399.6, 601.8, 399.6, 601.8, 319.7, 601.8, 319.7, 601.8, 319.7, 601.8, 399.6, 601.8, 399.6, 601.8, 319.7, 601.8, 242.3, 601.8, 242.3, 601.8, 242.3, 601.8, 319.7, 601.8, 319.7, 601.8, 242.3, 601.8, 239.8, 601.8, 239.8, 601.8, 239.8, 601.8, 242.3, 601.8, 242.3, 601.8, 239.8, 601.8, 159.9, 601.8, 159.9, 601.8, 159.9, 601.8, 239.8, 601.8, 239.8, 601.8, 159.9, 601.8, 157.5, 601.8, 157.5, 601.8, 157.5, 601.8, 159.9, 601.8, 159.9, 601.8, 157.5, 601.8, 79.93, 601.8, 79.93, 601.8, 79.93, 601.8, 157.5, 601.8, 157.5, 601.8, 79.93, 601.8, 0.0, 601.8, 0.0, 601.8, 0.0, 601.8, 79.93, 601.8, 79.93, 601.8, 0.0, 401.2, 0.0, 401.2, 0.0, 401.2, 0.0, 601.8, 0.0, 601.8, 0.0, 401.2, 0.0, 200.6, 0.0, 200.6, 0.0, 200.6, 0.0, 401.2, 0.0, 401.2, 0.0])
me_behaelter.materials.append(mat_cluster04)
me_behaelter.use_remesh_preserve_volume = False
me_behaelter.use_remesh_preserve_attributes = False
me_behaelter.use_mirror_vertex_groups = False
me_behaelter.update()

# ---- objects
ob_container = bpy.data.objects.new('container', None)
ob_container_001 = bpy.data.objects.new('container.001', me_behaelter)

# ---- transforms, parenting, visibility, modifiers, constraints
ob_container.location = (-0.01236, -0.004793, -0.01101)
ob_container.empty_image_offset = (0.0, 0.0)
ob_container.lineart.crease_threshold = 0.0
ob_container_001.parent = ob_container
ob_container_001.matrix_parent_inverse = Matrix(((1.0, 0.0, 0.0, 0.01236), (0.0, 1.0, 0.0, 0.004793), (0.0, 0.0, 1.0, 0.01101), (0.0, 0.0, 0.0, 1.0)))
ob_container_001.location = (0.0001875, 0.008429, 0.2995)
ob_container_001.scale = (0.00176, 0.00176, 0.00176)
ob_container_001.lineart.crease_threshold = 0.0

# ---- collection membership
col_collection_1.objects.link(ob_container)
col_collection_1.objects.link(ob_container_001)

# ---- scene / render settings (as saved in the file)
scene.frame_start = 1; scene.frame_end = 250; scene.frame_set(1)
scene.render.engine = 'BLENDER_EEVEE_NEXT'
scene.render.image_settings.color_mode = 'RGB'
scene.render.image_settings.compression = 90
scene.render.resolution_percentage = 50
scene.render.dither_intensity = 0.0
scene.render.bake_margin = 2
scene.render.bake_bias = 0.0
scene.cycles.use_denoising = False
scene.cycles.samples = 10
scene.cycles.sampling_pattern = 'TABULATED_SOBOL'
scene.cycles.light_sampling_threshold = 0.0
scene.cycles.use_adaptive_sampling = False
scene.cycles.use_light_tree = False
scene.cycles.blur_glossy = 0.0
scene.cycles.volume_bounces = 1
scene.cycles.pixel_filter_type = 'GAUSSIAN'
scene.cycles.sample_clamp_indirect = 0.0
scene.view_settings.view_transform = 'Standard'
bpy.context.view_layer.update()

# ---- added for rendering (the .blend has no active camera and no usable light): camera, sun
cam_auto = bpy.data.cameras.new('AutoCamera')
cam_auto.lens = 50.0
cam_auto.sensor_width = 36.0
cam_auto.clip_end = 1000.0
ob_auto_camera = bpy.data.objects.new('AutoCamera', cam_auto)
scene.collection.objects.link(ob_auto_camera)
ob_auto_camera.location = (1.24432, -1.48453, 1.19209)
ob_auto_camera.rotation_euler = (1.09748, -7.21219e-08, 0.694738)
scene.camera = ob_auto_camera
light_auto_sun = bpy.data.lights.new('AutoSun', 'SUN')
light_auto_sun.energy = 3.0
light_auto_sun.angle = 0.0523599
ob_auto_sun = bpy.data.objects.new('AutoSun', light_auto_sun)
scene.collection.objects.link(ob_auto_sun)
ob_auto_sun.rotation_euler = (0.872665, 0.174533, 0.523599)
bpy.context.view_layer.update()
